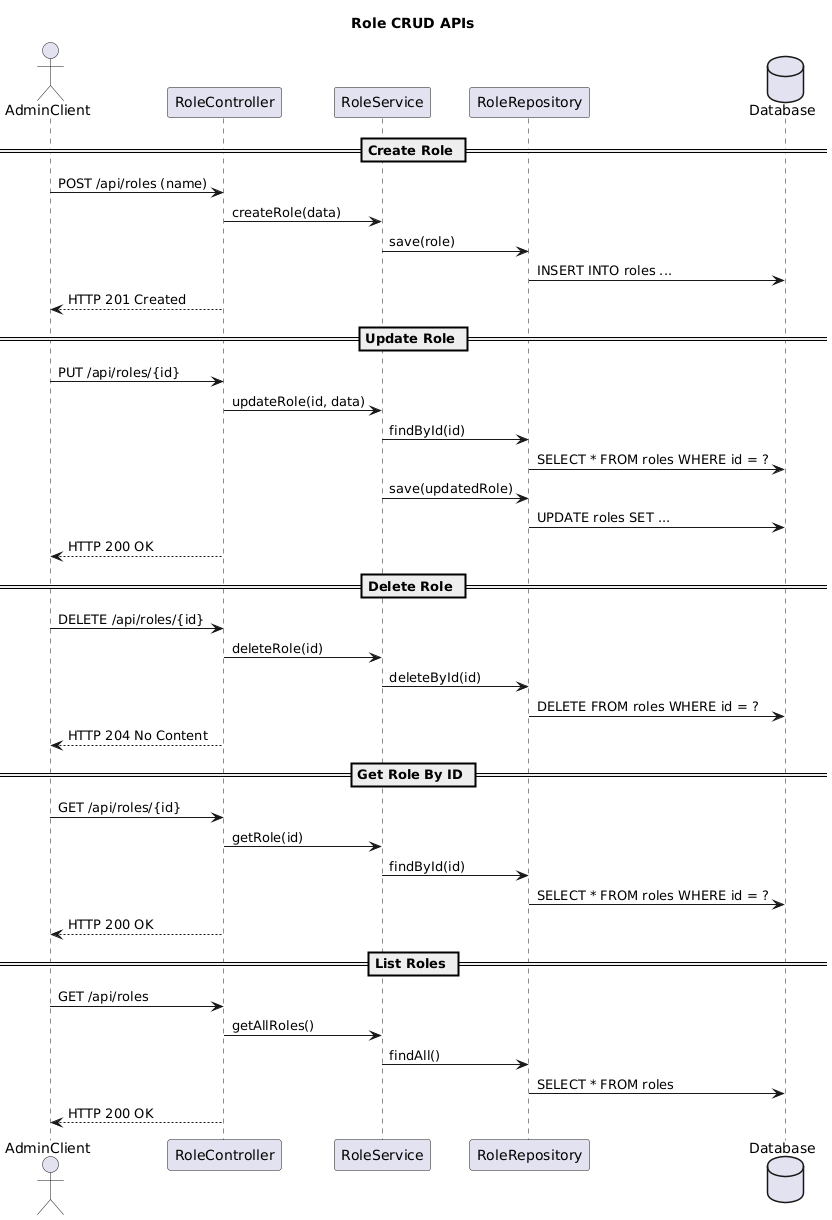

The diagram above was rendered by PlantUML. Its source (embedded in the PNG):
@startuml
title Role CRUD APIs

actor AdminClient
participant "RoleController" as Controller
participant "RoleService" as Service
participant "RoleRepository" as Repo
database "Database" as DB

== Create Role ==

AdminClient -> Controller: POST /api/roles (name)
Controller -> Service: createRole(data)
Service -> Repo: save(role)
Repo -> DB: INSERT INTO roles ...
Controller --> AdminClient: HTTP 201 Created

== Update Role ==

AdminClient -> Controller: PUT /api/roles/{id}
Controller -> Service: updateRole(id, data)
Service -> Repo: findById(id)
Repo -> DB: SELECT * FROM roles WHERE id = ?
Service -> Repo: save(updatedRole)
Repo -> DB: UPDATE roles SET ...
Controller --> AdminClient: HTTP 200 OK

== Delete Role ==

AdminClient -> Controller: DELETE /api/roles/{id}
Controller -> Service: deleteRole(id)
Service -> Repo: deleteById(id)
Repo -> DB: DELETE FROM roles WHERE id = ?
Controller --> AdminClient: HTTP 204 No Content

== Get Role By ID ==

AdminClient -> Controller: GET /api/roles/{id}
Controller -> Service: getRole(id)
Service -> Repo: findById(id)
Repo -> DB: SELECT * FROM roles WHERE id = ?
Controller --> AdminClient: HTTP 200 OK

== List Roles ==

AdminClient -> Controller: GET /api/roles
Controller -> Service: getAllRoles()
Service -> Repo: findAll()
Repo -> DB: SELECT * FROM roles
Controller --> AdminClient: HTTP 200 OK
@enduml